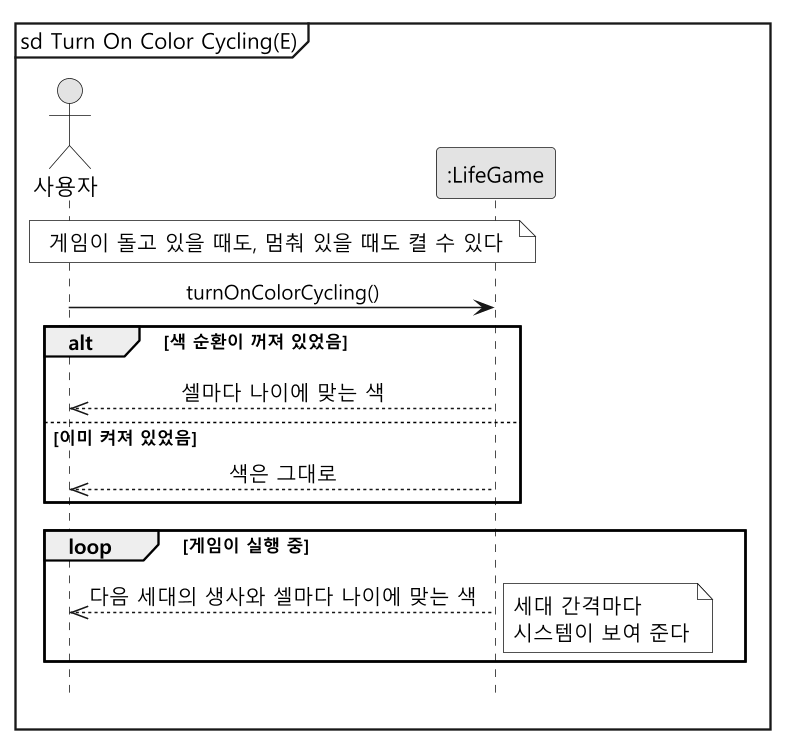

The diagram above was rendered by PlantUML. Its source (embedded in the PNG):
@startuml ssd-turn-on
skinparam monochrome true
skinparam dpi 150
skinparam shadowing false
skinparam defaultFontName "Malgun Gothic"
skinparam sequenceMessageAlign center
hide footbox
mainframe sd Turn On Color Cycling(E)

actor "사용자" as User
participant ":LifeGame" as System

note over User, System : 게임이 돌고 있을 때도, 멈춰 있을 때도 켤 수 있다

User -> System : turnOnColorCycling()
alt 색 순환이 꺼져 있었음
  System -->> User : 셀마다 나이에 맞는 색
else 이미 켜져 있었음
  System -->> User : 색은 그대로
end

loop 게임이 실행 중
  System -->> User : 다음 세대의 생사와 셀마다 나이에 맞는 색
  note right : 세대 간격마다\n시스템이 보여 준다
end
@enduml